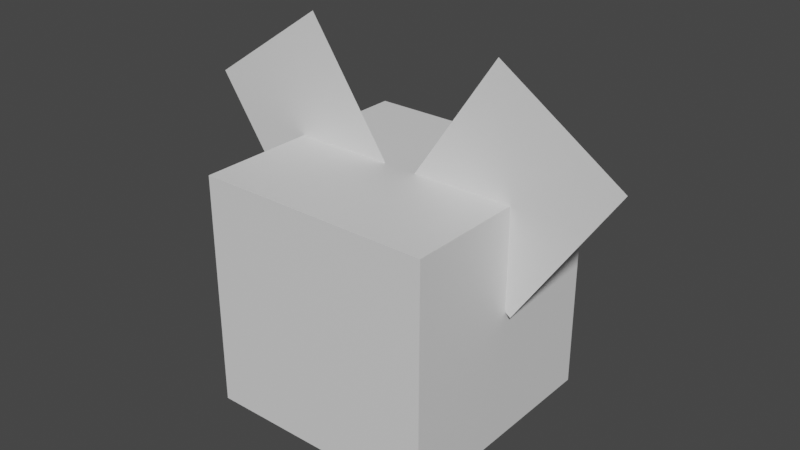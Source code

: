 # Source: glalie.blend  (saved by Blender 2.81.16; exported with 4.5.12 LTS)
import bpy
from mathutils import Matrix  # noqa: F401  (used for matrix-valued properties, if any)

bpy.ops.wm.read_factory_settings(use_empty=True)
scene = bpy.context.scene
scene.name = 'Scene'

# ---- collections
col_collection = bpy.data.collections.new('Collection'); scene.collection.children.link(col_collection)

# ---- materials (node trees are filled in below, after node groups)
mat_default_obj = bpy.data.materials.new('Default OBJ')
mat_default_obj.use_transparent_shadow = False

# ---- material node trees
mat_default_obj.use_nodes = True; mat_default_obj.node_tree.nodes.clear()
_N = mat_default_obj.node_tree.nodes; _L = mat_default_obj.node_tree.links
n0 = _N.new('ShaderNodeOutputMaterial'); n0.name = 'Material Output'; n0.location = (300, 300)
n1 = _N.new('ShaderNodeBsdfPrincipled'); n1.name = 'Principled BSDF'; n1.location = (10, 300)
n1.distribution = 'GGX'
n1.subsurface_method = 'BURLEY'
n1.inputs[3].default_value = 1.45
n1.inputs[27].default_value = (0.0, 0.0, 0.0, 1.0)
n1.inputs[28].default_value = 1.0
_L.new(n1.outputs[0], n0.inputs[0])
n0.is_active_output = True

# ---- world
world_world = bpy.data.worlds.new('World'); scene.world = world_world
world_world.use_nodes = True; world_world.node_tree.nodes.clear()
_N = world_world.node_tree.nodes; _L = world_world.node_tree.links
n0 = _N.new('ShaderNodeOutputWorld'); n0.name = 'World Output'; n0.location = (300, 300)
n1 = _N.new('ShaderNodeBackground'); n1.name = 'Background'; n1.location = (10, 300)
n1.inputs[0].default_value = (0.05088, 0.05088, 0.05088, 1.0)
_L.new(n1.outputs[0], n0.inputs[0])
n0.is_active_output = True
world_world.color = (0.05088, 0.05088, 0.05088)
world_world.use_sun_shadow = False
world_world.sun_shadow_jitter_overblur = 0.0

# ---- meshes
me_head = bpy.data.meshes.new('head')
me_head.from_pydata([(0.25, -0.25, -0.25), (-0.25, -0.25, -0.25), (-0.25, 0.25, -0.25), (0.25, 0.25, -0.25), (-0.25, -0.25, 0.25), (0.25, -0.25, 0.25), (0.25, 0.25, 0.25), (-0.25, 0.25, 0.25)], [], [(0, 1, 2, 3), (4, 5, 6, 7), (3, 2, 7, 6), (5, 4, 1, 0), (5, 0, 3, 6), (1, 4, 7, 2)])
_uv = me_head.uv_layers.new(name='UVMap')
_uv.uv.foreach_set('vector', [0.05333, 0.8933, 0.1067, 0.8933, 0.1067, 0.9467, 0.05333, 0.9467, 0.16, 0.8933, 0.2133, 0.8933, 0.2133, 0.9467, 0.16, 0.9467, 0.05333, 0.9467, 0.1067, 0.9467, 0.1067, 1.0, 0.05333, 1.0, 0.1067, 0.9467, 0.16, 0.9467, 0.16, 1.0, 0.1067, 1.0, 0.0, 0.8933, 0.05333, 0.8933, 0.05333, 0.9467, 0.0, 0.9467, 0.1067, 0.8933, 0.16, 0.8933, 0.16, 0.9467, 0.1067, 0.9467])
me_head.materials.append(mat_default_obj)
me_head.use_remesh_fix_poles = True
me_head.use_remesh_preserve_attributes = False
me_head.use_mirror_vertex_groups = False
me_head.update()
me_hornright = bpy.data.meshes.new('hornright')
me_hornright.from_pydata([(0.02469, -0.2428, 0.0), (-0.2344, -0.06807, 0.0), (-0.02469, 0.2428, 0.0), (0.2344, 0.06807, 0.0)], [], [(1, 0, 3, 2)])
_uv = me_hornright.uv_layers.new(name='UVMap')
_uv.uv.foreach_set('vector', [0.28, 0.96, 0.3133, 0.96, 0.3133, 1.0, 0.28, 1.0])
me_hornright.materials.append(mat_default_obj)
me_hornright.use_remesh_fix_poles = True
me_hornright.use_remesh_preserve_attributes = False
me_hornright.use_mirror_vertex_groups = False
me_hornright.update()
me_hornleft = bpy.data.meshes.new('hornleft')
me_hornleft.from_pydata([(0.2344, -0.06807, 0.0), (-0.02469, -0.2428, 0.0), (-0.2344, 0.06807, 0.0), (0.02469, 0.2428, 0.0)], [], [(1, 0, 3, 2)])
_uv = me_hornleft.uv_layers.new(name='UVMap')
_uv.uv.foreach_set('vector', [0.28, 0.96, 0.3133, 0.96, 0.3133, 1.0, 0.28, 1.0])
me_hornleft.materials.append(mat_default_obj)
me_hornleft.use_remesh_fix_poles = True
me_hornleft.use_remesh_preserve_attributes = False
me_hornleft.use_mirror_vertex_groups = False
me_hornleft.update()

# ---- objects
ob_head = bpy.data.objects.new('head', me_head)
ob_hornright = bpy.data.objects.new('hornright', me_hornright)
ob_hornleft = bpy.data.objects.new('hornleft', me_hornleft)

# ---- transforms, parenting, visibility, modifiers, constraints
ob_head.location = (0.0, 2.037e-07, 0.2744)
ob_head.rotation_euler = (1.571, -0.0, 0.0)
ob_head.lineart.crease_threshold = 0.0
ob_hornright.parent = ob_head
ob_hornright.matrix_parent_inverse = Matrix(((1.0, 0.0, 0.0, -0.0), (0.0, -1.629e-07, 1.0, -0.2744), (0.0, -1.0, -1.629e-07, 2.484e-07), (-0.0, 0.0, -0.0, 1.0)))
ob_hornright.location = (0.2368, 1.599e-07, 0.5432)
ob_hornright.rotation_euler = (1.571, -0.0, 0.0)
ob_hornright.lineart.crease_threshold = 0.0
ob_hornleft.parent = ob_head
ob_hornleft.matrix_parent_inverse = Matrix(((1.0, 0.0, 0.0, -0.0), (0.0, -1.629e-07, 1.0, -0.2744), (0.0, -1.0, -1.629e-07, 2.484e-07), (-0.0, 0.0, -0.0, 1.0)))
ob_hornleft.location = (-0.2368, 1.599e-07, 0.5432)
ob_hornleft.rotation_euler = (1.571, -0.0, 0.0)
ob_hornleft.lineart.crease_threshold = 0.0

# ---- collection membership
col_collection.objects.link(ob_head)
col_collection.objects.link(ob_hornright)
col_collection.objects.link(ob_hornleft)

# ---- scene / render settings (as saved in the file)
scene.frame_start = 1; scene.frame_end = 250; scene.frame_set(1)
scene.render.engine = 'BLENDER_EEVEE_NEXT'
scene.cycles.use_denoising = False
scene.cycles.samples = 128
scene.cycles.sampling_pattern = 'TABULATED_SOBOL'
scene.cycles.use_adaptive_sampling = False
scene.cycles.use_light_tree = False
scene.view_settings.view_transform = 'Filmic'
bpy.context.view_layer.update()

# ---- added for rendering (the .blend has no active camera and no usable light): camera, sun
cam_auto = bpy.data.cameras.new('AutoCamera')
cam_auto.lens = 50.0
cam_auto.sensor_width = 36.0
cam_auto.clip_end = 1000.0
ob_auto_camera = bpy.data.objects.new('AutoCamera', cam_auto)
scene.collection.objects.link(ob_auto_camera)
ob_auto_camera.location = (1.21277, -1.45532, 1.37541)
ob_auto_camera.rotation_euler = (1.09748, -7.21219e-08, 0.694738)
scene.camera = ob_auto_camera
light_auto_sun = bpy.data.lights.new('AutoSun', 'SUN')
light_auto_sun.energy = 3.0
light_auto_sun.angle = 0.0523599
ob_auto_sun = bpy.data.objects.new('AutoSun', light_auto_sun)
scene.collection.objects.link(ob_auto_sun)
ob_auto_sun.rotation_euler = (0.872665, 0.174533, 0.523599)
bpy.context.view_layer.update()
